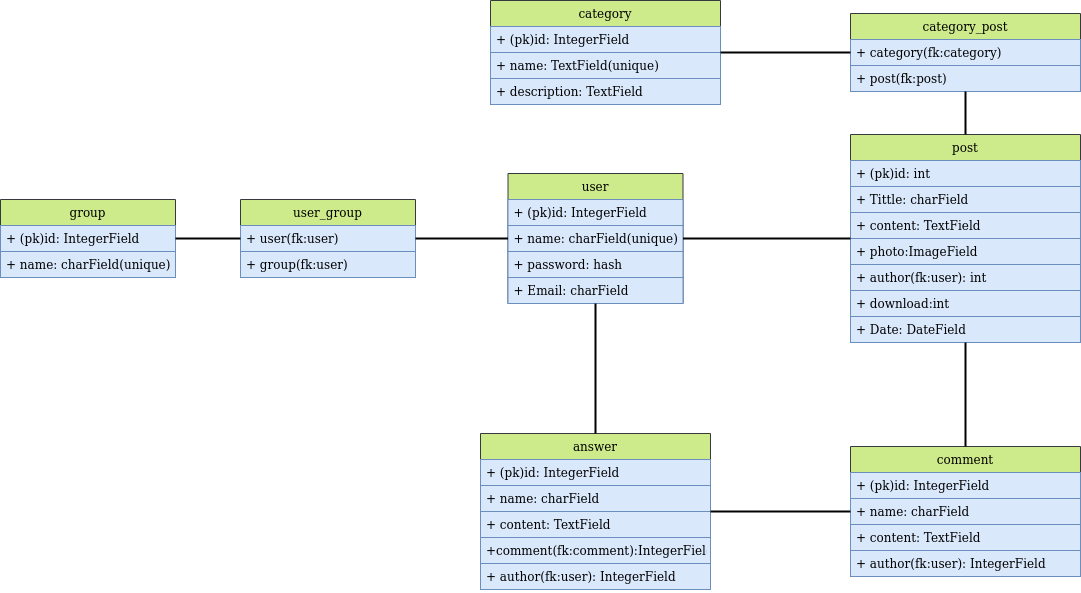

The diagram above was exported from draw.io. Its source (the exported page's mxGraphModel, read from the mxfile embedded in the PNG):
<mxGraphModel dx="2205" dy="793" grid="1" gridSize="10" guides="1" tooltips="1" connect="1" arrows="1" fold="1" page="1" pageScale="1" pageWidth="850" pageHeight="1100" math="0" shadow="0">
  <root>
    <mxCell id="0" />
    <mxCell id="1" parent="0" />
    <mxCell id="2bW3CHg2gIJToZdXDA7q-1" value="user" style="swimlane;fontStyle=0;childLayout=stackLayout;horizontal=1;startSize=26;fillColor=#cdeb8b;horizontalStack=0;resizeParent=1;resizeParentMax=0;resizeLast=0;collapsible=1;marginBottom=0;strokeColor=#36393d;" parent="1" vertex="1">
      <mxGeometry x="227.5" y="260" width="175" height="130" as="geometry" />
    </mxCell>
    <mxCell id="2bW3CHg2gIJToZdXDA7q-2" value="+ (pk)id: IntegerField     " style="text;strokeColor=#6c8ebf;fillColor=#dae8fc;align=left;verticalAlign=top;spacingLeft=4;spacingRight=4;overflow=hidden;rotatable=0;points=[[0,0.5],[1,0.5]];portConstraint=eastwest;" parent="2bW3CHg2gIJToZdXDA7q-1" vertex="1">
      <mxGeometry y="26" width="175" height="26" as="geometry" />
    </mxCell>
    <mxCell id="2bW3CHg2gIJToZdXDA7q-3" value="+ name: charField(unique)" style="text;strokeColor=#6c8ebf;fillColor=#dae8fc;align=left;verticalAlign=top;spacingLeft=4;spacingRight=4;overflow=hidden;rotatable=0;points=[[0,0.5],[1,0.5]];portConstraint=eastwest;" parent="2bW3CHg2gIJToZdXDA7q-1" vertex="1">
      <mxGeometry y="52" width="175" height="26" as="geometry" />
    </mxCell>
    <mxCell id="2bW3CHg2gIJToZdXDA7q-4" value="+ password: hash" style="text;strokeColor=#6c8ebf;fillColor=#dae8fc;align=left;verticalAlign=top;spacingLeft=4;spacingRight=4;overflow=hidden;rotatable=0;points=[[0,0.5],[1,0.5]];portConstraint=eastwest;" parent="2bW3CHg2gIJToZdXDA7q-1" vertex="1">
      <mxGeometry y="78" width="175" height="26" as="geometry" />
    </mxCell>
    <mxCell id="2bW3CHg2gIJToZdXDA7q-7" value="+ Email: charField    " style="text;strokeColor=#6c8ebf;fillColor=#dae8fc;align=left;verticalAlign=top;spacingLeft=4;spacingRight=4;overflow=hidden;rotatable=0;points=[[0,0.5],[1,0.5]];portConstraint=eastwest;" parent="2bW3CHg2gIJToZdXDA7q-1" vertex="1">
      <mxGeometry y="104" width="175" height="26" as="geometry" />
    </mxCell>
    <mxCell id="2bW3CHg2gIJToZdXDA7q-9" value="post" style="swimlane;fontStyle=0;childLayout=stackLayout;horizontal=1;startSize=26;fillColor=#cdeb8b;horizontalStack=0;resizeParent=1;resizeParentMax=0;resizeLast=0;collapsible=1;marginBottom=0;strokeColor=#36393d;" parent="1" vertex="1">
      <mxGeometry x="570" y="221" width="230" height="208" as="geometry" />
    </mxCell>
    <mxCell id="2bW3CHg2gIJToZdXDA7q-10" value="+ (pk)id: int     " style="text;strokeColor=#6c8ebf;fillColor=#dae8fc;align=left;verticalAlign=top;spacingLeft=4;spacingRight=4;overflow=hidden;rotatable=0;points=[[0,0.5],[1,0.5]];portConstraint=eastwest;" parent="2bW3CHg2gIJToZdXDA7q-9" vertex="1">
      <mxGeometry y="26" width="230" height="26" as="geometry" />
    </mxCell>
    <mxCell id="2bW3CHg2gIJToZdXDA7q-11" value="+ Tittle: charField" style="text;strokeColor=#6c8ebf;fillColor=#dae8fc;align=left;verticalAlign=top;spacingLeft=4;spacingRight=4;overflow=hidden;rotatable=0;points=[[0,0.5],[1,0.5]];portConstraint=eastwest;" parent="2bW3CHg2gIJToZdXDA7q-9" vertex="1">
      <mxGeometry y="52" width="230" height="26" as="geometry" />
    </mxCell>
    <mxCell id="2bW3CHg2gIJToZdXDA7q-12" value="+ content: TextField" style="text;strokeColor=#6c8ebf;fillColor=#dae8fc;align=left;verticalAlign=top;spacingLeft=4;spacingRight=4;overflow=hidden;rotatable=0;points=[[0,0.5],[1,0.5]];portConstraint=eastwest;" parent="2bW3CHg2gIJToZdXDA7q-9" vertex="1">
      <mxGeometry y="78" width="230" height="26" as="geometry" />
    </mxCell>
    <mxCell id="2bW3CHg2gIJToZdXDA7q-13" value="+ photo:ImageField&#10;    " style="text;strokeColor=#6c8ebf;fillColor=#dae8fc;align=left;verticalAlign=top;spacingLeft=4;spacingRight=4;overflow=hidden;rotatable=0;points=[[0,0.5],[1,0.5]];portConstraint=eastwest;" parent="2bW3CHg2gIJToZdXDA7q-9" vertex="1">
      <mxGeometry y="104" width="230" height="26" as="geometry" />
    </mxCell>
    <mxCell id="2bW3CHg2gIJToZdXDA7q-21" value="+ author(fk:user): int" style="text;strokeColor=#6c8ebf;fillColor=#dae8fc;align=left;verticalAlign=top;spacingLeft=4;spacingRight=4;overflow=hidden;rotatable=0;points=[[0,0.5],[1,0.5]];portConstraint=eastwest;" parent="2bW3CHg2gIJToZdXDA7q-9" vertex="1">
      <mxGeometry y="130" width="230" height="26" as="geometry" />
    </mxCell>
    <mxCell id="2bW3CHg2gIJToZdXDA7q-41" value="+ download:int" style="text;strokeColor=#6c8ebf;fillColor=#dae8fc;align=left;verticalAlign=top;spacingLeft=4;spacingRight=4;overflow=hidden;rotatable=0;points=[[0,0.5],[1,0.5]];portConstraint=eastwest;" parent="2bW3CHg2gIJToZdXDA7q-9" vertex="1">
      <mxGeometry y="156" width="230" height="26" as="geometry" />
    </mxCell>
    <mxCell id="2bW3CHg2gIJToZdXDA7q-14" value="+ Date: DateField" style="text;strokeColor=#6c8ebf;fillColor=#dae8fc;align=left;verticalAlign=top;spacingLeft=4;spacingRight=4;overflow=hidden;rotatable=0;points=[[0,0.5],[1,0.5]];portConstraint=eastwest;" parent="2bW3CHg2gIJToZdXDA7q-9" vertex="1">
      <mxGeometry y="182" width="230" height="26" as="geometry" />
    </mxCell>
    <mxCell id="2bW3CHg2gIJToZdXDA7q-15" value="comment" style="swimlane;fontStyle=0;childLayout=stackLayout;horizontal=1;startSize=26;fillColor=#cdeb8b;horizontalStack=0;resizeParent=1;resizeParentMax=0;resizeLast=0;collapsible=1;marginBottom=0;strokeColor=#36393d;" parent="1" vertex="1">
      <mxGeometry x="570" y="533" width="230" height="130" as="geometry" />
    </mxCell>
    <mxCell id="2bW3CHg2gIJToZdXDA7q-16" value="+ (pk)id: IntegerField     " style="text;strokeColor=#6c8ebf;fillColor=#dae8fc;align=left;verticalAlign=top;spacingLeft=4;spacingRight=4;overflow=hidden;rotatable=0;points=[[0,0.5],[1,0.5]];portConstraint=eastwest;" parent="2bW3CHg2gIJToZdXDA7q-15" vertex="1">
      <mxGeometry y="26" width="230" height="26" as="geometry" />
    </mxCell>
    <mxCell id="2bW3CHg2gIJToZdXDA7q-17" value="+ name: charField" style="text;strokeColor=#6c8ebf;fillColor=#dae8fc;align=left;verticalAlign=top;spacingLeft=4;spacingRight=4;overflow=hidden;rotatable=0;points=[[0,0.5],[1,0.5]];portConstraint=eastwest;" parent="2bW3CHg2gIJToZdXDA7q-15" vertex="1">
      <mxGeometry y="52" width="230" height="26" as="geometry" />
    </mxCell>
    <mxCell id="2bW3CHg2gIJToZdXDA7q-18" value="+ content: TextField" style="text;strokeColor=#6c8ebf;fillColor=#dae8fc;align=left;verticalAlign=top;spacingLeft=4;spacingRight=4;overflow=hidden;rotatable=0;points=[[0,0.5],[1,0.5]];portConstraint=eastwest;" parent="2bW3CHg2gIJToZdXDA7q-15" vertex="1">
      <mxGeometry y="78" width="230" height="26" as="geometry" />
    </mxCell>
    <mxCell id="2bW3CHg2gIJToZdXDA7q-20" value="+ author(fk:user): IntegerField" style="text;strokeColor=#6c8ebf;fillColor=#dae8fc;align=left;verticalAlign=top;spacingLeft=4;spacingRight=4;overflow=hidden;rotatable=0;points=[[0,0.5],[1,0.5]];portConstraint=eastwest;" parent="2bW3CHg2gIJToZdXDA7q-15" vertex="1">
      <mxGeometry y="104" width="230" height="26" as="geometry" />
    </mxCell>
    <mxCell id="2bW3CHg2gIJToZdXDA7q-22" value="answer" style="swimlane;fontStyle=0;childLayout=stackLayout;horizontal=1;startSize=26;fillColor=#cdeb8b;horizontalStack=0;resizeParent=1;resizeParentMax=0;resizeLast=0;collapsible=1;marginBottom=0;strokeColor=#36393d;" parent="1" vertex="1">
      <mxGeometry x="200" y="520" width="230" height="156" as="geometry" />
    </mxCell>
    <mxCell id="2bW3CHg2gIJToZdXDA7q-23" value="+ (pk)id: IntegerField     " style="text;strokeColor=#6c8ebf;fillColor=#dae8fc;align=left;verticalAlign=top;spacingLeft=4;spacingRight=4;overflow=hidden;rotatable=0;points=[[0,0.5],[1,0.5]];portConstraint=eastwest;" parent="2bW3CHg2gIJToZdXDA7q-22" vertex="1">
      <mxGeometry y="26" width="230" height="26" as="geometry" />
    </mxCell>
    <mxCell id="2bW3CHg2gIJToZdXDA7q-24" value="+ name: charField" style="text;strokeColor=#6c8ebf;fillColor=#dae8fc;align=left;verticalAlign=top;spacingLeft=4;spacingRight=4;overflow=hidden;rotatable=0;points=[[0,0.5],[1,0.5]];portConstraint=eastwest;" parent="2bW3CHg2gIJToZdXDA7q-22" vertex="1">
      <mxGeometry y="52" width="230" height="26" as="geometry" />
    </mxCell>
    <mxCell id="2bW3CHg2gIJToZdXDA7q-25" value="+ content: TextField" style="text;strokeColor=#6c8ebf;fillColor=#dae8fc;align=left;verticalAlign=top;spacingLeft=4;spacingRight=4;overflow=hidden;rotatable=0;points=[[0,0.5],[1,0.5]];portConstraint=eastwest;" parent="2bW3CHg2gIJToZdXDA7q-22" vertex="1">
      <mxGeometry y="78" width="230" height="26" as="geometry" />
    </mxCell>
    <mxCell id="2bW3CHg2gIJToZdXDA7q-26" value="+comment(fk:comment):IntegerField" style="text;strokeColor=#6c8ebf;fillColor=#dae8fc;align=left;verticalAlign=top;spacingLeft=4;spacingRight=4;overflow=hidden;rotatable=0;points=[[0,0.5],[1,0.5]];portConstraint=eastwest;" parent="2bW3CHg2gIJToZdXDA7q-22" vertex="1">
      <mxGeometry y="104" width="230" height="26" as="geometry" />
    </mxCell>
    <mxCell id="2bW3CHg2gIJToZdXDA7q-27" value="+ author(fk:user): IntegerField" style="text;strokeColor=#6c8ebf;fillColor=#dae8fc;align=left;verticalAlign=top;spacingLeft=4;spacingRight=4;overflow=hidden;rotatable=0;points=[[0,0.5],[1,0.5]];portConstraint=eastwest;" parent="2bW3CHg2gIJToZdXDA7q-22" vertex="1">
      <mxGeometry y="130" width="230" height="26" as="geometry" />
    </mxCell>
    <mxCell id="2bW3CHg2gIJToZdXDA7q-28" value="category" style="swimlane;fontStyle=0;childLayout=stackLayout;horizontal=1;startSize=26;fillColor=#cdeb8b;horizontalStack=0;resizeParent=1;resizeParentMax=0;resizeLast=0;collapsible=1;marginBottom=0;strokeColor=#36393d;" parent="1" vertex="1">
      <mxGeometry x="210" y="87" width="230" height="104" as="geometry" />
    </mxCell>
    <mxCell id="2bW3CHg2gIJToZdXDA7q-29" value="+ (pk)id: IntegerField     " style="text;strokeColor=#6c8ebf;fillColor=#dae8fc;align=left;verticalAlign=top;spacingLeft=4;spacingRight=4;overflow=hidden;rotatable=0;points=[[0,0.5],[1,0.5]];portConstraint=eastwest;" parent="2bW3CHg2gIJToZdXDA7q-28" vertex="1">
      <mxGeometry y="26" width="230" height="26" as="geometry" />
    </mxCell>
    <mxCell id="2bW3CHg2gIJToZdXDA7q-30" value="+ name: TextField(unique)" style="text;strokeColor=#6c8ebf;fillColor=#dae8fc;align=left;verticalAlign=top;spacingLeft=4;spacingRight=4;overflow=hidden;rotatable=0;points=[[0,0.5],[1,0.5]];portConstraint=eastwest;" parent="2bW3CHg2gIJToZdXDA7q-28" vertex="1">
      <mxGeometry y="52" width="230" height="26" as="geometry" />
    </mxCell>
    <mxCell id="2bW3CHg2gIJToZdXDA7q-31" value="+ description: TextField" style="text;strokeColor=#6c8ebf;fillColor=#dae8fc;align=left;verticalAlign=top;spacingLeft=4;spacingRight=4;overflow=hidden;rotatable=0;points=[[0,0.5],[1,0.5]];portConstraint=eastwest;" parent="2bW3CHg2gIJToZdXDA7q-28" vertex="1">
      <mxGeometry y="78" width="230" height="26" as="geometry" />
    </mxCell>
    <mxCell id="2bW3CHg2gIJToZdXDA7q-35" value="category_post" style="swimlane;fontStyle=0;childLayout=stackLayout;horizontal=1;startSize=26;fillColor=#cdeb8b;horizontalStack=0;resizeParent=1;resizeParentMax=0;resizeLast=0;collapsible=1;marginBottom=0;strokeColor=#36393d;" parent="1" vertex="1">
      <mxGeometry x="570" y="100" width="230" height="78" as="geometry" />
    </mxCell>
    <mxCell id="2bW3CHg2gIJToZdXDA7q-36" value="+ category(fk:category)" style="text;strokeColor=#6c8ebf;fillColor=#dae8fc;align=left;verticalAlign=top;spacingLeft=4;spacingRight=4;overflow=hidden;rotatable=0;points=[[0,0.5],[1,0.5]];portConstraint=eastwest;" parent="2bW3CHg2gIJToZdXDA7q-35" vertex="1">
      <mxGeometry y="26" width="230" height="26" as="geometry" />
    </mxCell>
    <mxCell id="2bW3CHg2gIJToZdXDA7q-37" value="+ post(fk:post)" style="text;strokeColor=#6c8ebf;fillColor=#dae8fc;align=left;verticalAlign=top;spacingLeft=4;spacingRight=4;overflow=hidden;rotatable=0;points=[[0,0.5],[1,0.5]];portConstraint=eastwest;" parent="2bW3CHg2gIJToZdXDA7q-35" vertex="1">
      <mxGeometry y="52" width="230" height="26" as="geometry" />
    </mxCell>
    <mxCell id="2bW3CHg2gIJToZdXDA7q-42" value="group" style="swimlane;fontStyle=0;childLayout=stackLayout;horizontal=1;startSize=26;fillColor=#cdeb8b;horizontalStack=0;resizeParent=1;resizeParentMax=0;resizeLast=0;collapsible=1;marginBottom=0;strokeColor=#36393d;" parent="1" vertex="1">
      <mxGeometry x="-280" y="286" width="175" height="78" as="geometry" />
    </mxCell>
    <mxCell id="2bW3CHg2gIJToZdXDA7q-43" value="+ (pk)id: IntegerField     " style="text;strokeColor=#6c8ebf;fillColor=#dae8fc;align=left;verticalAlign=top;spacingLeft=4;spacingRight=4;overflow=hidden;rotatable=0;points=[[0,0.5],[1,0.5]];portConstraint=eastwest;" parent="2bW3CHg2gIJToZdXDA7q-42" vertex="1">
      <mxGeometry y="26" width="175" height="26" as="geometry" />
    </mxCell>
    <mxCell id="2bW3CHg2gIJToZdXDA7q-44" value="+ name: charField(unique)" style="text;strokeColor=#6c8ebf;fillColor=#dae8fc;align=left;verticalAlign=top;spacingLeft=4;spacingRight=4;overflow=hidden;rotatable=0;points=[[0,0.5],[1,0.5]];portConstraint=eastwest;" parent="2bW3CHg2gIJToZdXDA7q-42" vertex="1">
      <mxGeometry y="52" width="175" height="26" as="geometry" />
    </mxCell>
    <mxCell id="2bW3CHg2gIJToZdXDA7q-47" value="user_group" style="swimlane;fontStyle=0;childLayout=stackLayout;horizontal=1;startSize=26;fillColor=#cdeb8b;horizontalStack=0;resizeParent=1;resizeParentMax=0;resizeLast=0;collapsible=1;marginBottom=0;strokeColor=#36393d;" parent="1" vertex="1">
      <mxGeometry x="-40" y="286" width="175" height="78" as="geometry" />
    </mxCell>
    <mxCell id="2bW3CHg2gIJToZdXDA7q-48" value="+ user(fk:user)" style="text;strokeColor=#6c8ebf;fillColor=#dae8fc;align=left;verticalAlign=top;spacingLeft=4;spacingRight=4;overflow=hidden;rotatable=0;points=[[0,0.5],[1,0.5]];portConstraint=eastwest;" parent="2bW3CHg2gIJToZdXDA7q-47" vertex="1">
      <mxGeometry y="26" width="175" height="26" as="geometry" />
    </mxCell>
    <mxCell id="2bW3CHg2gIJToZdXDA7q-49" value="+ group(fk:user)" style="text;strokeColor=#6c8ebf;fillColor=#dae8fc;align=left;verticalAlign=top;spacingLeft=4;spacingRight=4;overflow=hidden;rotatable=0;points=[[0,0.5],[1,0.5]];portConstraint=eastwest;" parent="2bW3CHg2gIJToZdXDA7q-47" vertex="1">
      <mxGeometry y="52" width="175" height="26" as="geometry" />
    </mxCell>
    <mxCell id="2bW3CHg2gIJToZdXDA7q-52" value="" style="endArrow=none;html=1;strokeWidth=2;rounded=0;" parent="1" source="2bW3CHg2gIJToZdXDA7q-42" target="2bW3CHg2gIJToZdXDA7q-47" edge="1">
      <mxGeometry width="50" height="50" relative="1" as="geometry">
        <mxPoint x="140" y="410" as="sourcePoint" />
        <mxPoint x="-60" y="270" as="targetPoint" />
      </mxGeometry>
    </mxCell>
    <mxCell id="2bW3CHg2gIJToZdXDA7q-55" value="" style="endArrow=none;html=1;strokeWidth=2;rounded=0;" parent="1" source="2bW3CHg2gIJToZdXDA7q-47" target="2bW3CHg2gIJToZdXDA7q-1" edge="1">
      <mxGeometry width="50" height="50" relative="1" as="geometry">
        <mxPoint x="130" y="260" as="sourcePoint" />
        <mxPoint x="195" y="260" as="targetPoint" />
      </mxGeometry>
    </mxCell>
    <mxCell id="2bW3CHg2gIJToZdXDA7q-56" value="" style="endArrow=none;html=1;strokeWidth=2;rounded=0;" parent="1" source="2bW3CHg2gIJToZdXDA7q-1" target="2bW3CHg2gIJToZdXDA7q-9" edge="1">
      <mxGeometry width="50" height="50" relative="1" as="geometry">
        <mxPoint x="450" y="320" as="sourcePoint" />
        <mxPoint x="515" y="320" as="targetPoint" />
      </mxGeometry>
    </mxCell>
    <mxCell id="2bW3CHg2gIJToZdXDA7q-57" value="" style="endArrow=none;html=1;strokeWidth=2;rounded=0;" parent="1" source="2bW3CHg2gIJToZdXDA7q-28" target="2bW3CHg2gIJToZdXDA7q-35" edge="1">
      <mxGeometry width="50" height="50" relative="1" as="geometry">
        <mxPoint x="385" y="270" as="sourcePoint" />
        <mxPoint x="580" y="270" as="targetPoint" />
      </mxGeometry>
    </mxCell>
    <mxCell id="2bW3CHg2gIJToZdXDA7q-58" value="" style="endArrow=none;html=1;strokeWidth=2;rounded=0;" parent="1" source="2bW3CHg2gIJToZdXDA7q-35" target="2bW3CHg2gIJToZdXDA7q-9" edge="1">
      <mxGeometry width="50" height="50" relative="1" as="geometry">
        <mxPoint x="440" y="110" as="sourcePoint" />
        <mxPoint x="580" y="110" as="targetPoint" />
      </mxGeometry>
    </mxCell>
    <mxCell id="2bW3CHg2gIJToZdXDA7q-59" value="" style="endArrow=none;html=1;strokeWidth=2;rounded=0;" parent="1" source="2bW3CHg2gIJToZdXDA7q-22" target="2bW3CHg2gIJToZdXDA7q-15" edge="1">
      <mxGeometry width="50" height="50" relative="1" as="geometry">
        <mxPoint x="385" y="270" as="sourcePoint" />
        <mxPoint x="580" y="270" as="targetPoint" />
      </mxGeometry>
    </mxCell>
    <mxCell id="2bW3CHg2gIJToZdXDA7q-60" value="" style="endArrow=none;html=1;strokeWidth=2;rounded=0;" parent="1" source="2bW3CHg2gIJToZdXDA7q-7" target="2bW3CHg2gIJToZdXDA7q-22" edge="1">
      <mxGeometry width="50" height="50" relative="1" as="geometry">
        <mxPoint x="440" y="530" as="sourcePoint" />
        <mxPoint x="580" y="530" as="targetPoint" />
      </mxGeometry>
    </mxCell>
    <mxCell id="2bW3CHg2gIJToZdXDA7q-61" value="" style="endArrow=none;html=1;strokeWidth=2;rounded=0;" parent="1" source="2bW3CHg2gIJToZdXDA7q-9" target="2bW3CHg2gIJToZdXDA7q-15" edge="1">
      <mxGeometry width="50" height="50" relative="1" as="geometry">
        <mxPoint x="440" y="530" as="sourcePoint" />
        <mxPoint x="580" y="530" as="targetPoint" />
      </mxGeometry>
    </mxCell>
  </root>
</mxGraphModel>